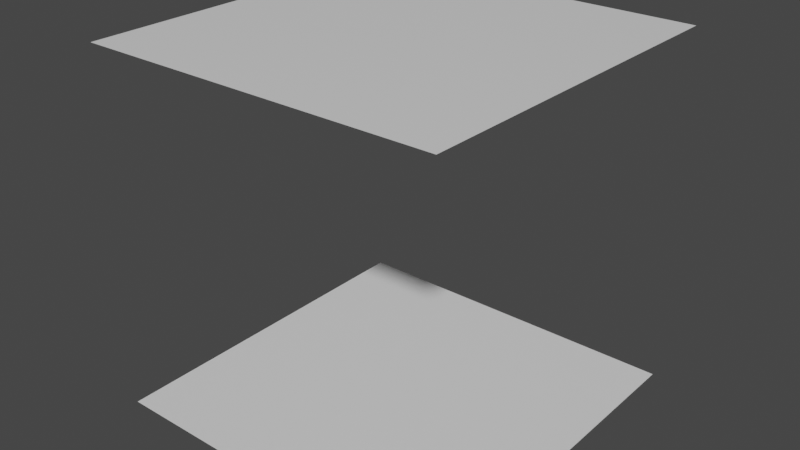 # Source: 4_exits.blend  (saved by Blender 2.91.10; exported with 4.5.12 LTS)
import bpy
from mathutils import Matrix  # noqa: F401  (used for matrix-valued properties, if any)

bpy.ops.wm.read_factory_settings(use_empty=True)
scene = bpy.context.scene
scene.name = 'Scene'

# ---- collections
col_collection = bpy.data.collections.new('Collection'); scene.collection.children.link(col_collection)

# ---- materials (node trees are filled in below, after node groups)
mat_material = bpy.data.materials.new('Material')
mat_material.alpha_threshold = 0.0
mat_material.use_transparent_shadow = False
mat_material.line_color = (0.0, 0.0, 0.0, 1.0)

# ---- material node trees
mat_material.use_nodes = True; mat_material.node_tree.nodes.clear()
_N = mat_material.node_tree.nodes; _L = mat_material.node_tree.links
n0 = _N.new('ShaderNodeOutputMaterial'); n0.name = 'Material Output'; n0.location = (300, 300)
n1 = _N.new('ShaderNodeBsdfPrincipled'); n1.name = 'Principled BSDF'; n1.location = (10, 300)
n1.distribution = 'GGX'
n1.subsurface_method = 'BURLEY'
n1.inputs[2].default_value = 0.4
n1.inputs[3].default_value = 1.45
n1.inputs[27].default_value = (0.0, 0.0, 0.0, 1.0)
n1.inputs[28].default_value = 1.0
_L.new(n1.outputs[0], n0.inputs[0])
n0.is_active_output = True

# ---- world
world_world = bpy.data.worlds.new('World'); scene.world = world_world
world_world.use_nodes = True; world_world.node_tree.nodes.clear()
_N = world_world.node_tree.nodes; _L = world_world.node_tree.links
n0 = _N.new('ShaderNodeOutputWorld'); n0.name = 'World Output'; n0.location = (300, 300)
n1 = _N.new('ShaderNodeBackground'); n1.name = 'Background'; n1.location = (10, 300)
n1.inputs[0].default_value = (0.05088, 0.05088, 0.05088, 1.0)
_L.new(n1.outputs[0], n0.inputs[0])
n0.is_active_output = True
world_world.color = (0.05088, 0.05088, 0.05088)
world_world.use_sun_shadow = False
world_world.sun_shadow_jitter_overblur = 0.0

# ---- meshes
me_cube = bpy.data.meshes.new('Cube')
me_cube.from_pydata([(1.0, 1.0, 1.0), (1.0, 1.0, -1.0), (1.0, -1.0, 1.0), (1.0, -1.0, -1.0), (-1.0, 1.0, 1.0), (-1.0, 1.0, -1.0), (-1.0, -1.0, 1.0), (-1.0, -1.0, -1.0)], [], [(0, 2, 6, 4), (5, 7, 3, 1)])
_uv = me_cube.uv_layers.new(name='UVMap')
_uv.uv.foreach_set('vector', [0.625, 0.5, 0.625, 0.75, 0.875, 0.75, 0.875, 0.5, 0.125, 0.5, 0.125, 0.75, 0.375, 0.75, 0.375, 0.5])
me_cube.materials.append(mat_material)
me_cube.use_remesh_preserve_volume = False
me_cube.use_remesh_preserve_attributes = False
me_cube.use_mirror_vertex_groups = False
me_cube.update()

# ---- objects
ob_4_exits = bpy.data.objects.new('4_exits', me_cube)

# ---- transforms, parenting, visibility, modifiers, constraints
ob_4_exits.location = (0.0, 0.0, 0.0)
ob_4_exits.lock_rotations_4d = False
ob_4_exits.empty_display_type = 'ARROWS'
ob_4_exits.lineart.crease_threshold = 0.0

# ---- collection membership
col_collection.objects.link(ob_4_exits)

# ---- scene / render settings (as saved in the file)
scene.frame_start = 1; scene.frame_end = 250; scene.frame_set(1)
scene.render.engine = 'BLENDER_EEVEE_NEXT'
scene.cycles.use_denoising = False
scene.cycles.samples = 128
scene.cycles.sampling_pattern = 'TABULATED_SOBOL'
scene.cycles.use_adaptive_sampling = False
scene.cycles.use_light_tree = False
scene.view_settings.view_transform = 'Filmic'
bpy.context.view_layer.update()

# ---- added for rendering (the .blend has no active camera and no usable light): camera, sun
cam_auto = bpy.data.cameras.new('AutoCamera')
cam_auto.lens = 50.0
cam_auto.sensor_width = 36.0
cam_auto.clip_end = 1000.0
ob_auto_camera = bpy.data.objects.new('AutoCamera', cam_auto)
scene.collection.objects.link(ob_auto_camera)
ob_auto_camera.location = (3.20507, -3.84609, 2.56406)
ob_auto_camera.rotation_euler = (1.09748, -7.21219e-08, 0.694738)
scene.camera = ob_auto_camera
light_auto_sun = bpy.data.lights.new('AutoSun', 'SUN')
light_auto_sun.energy = 3.0
light_auto_sun.angle = 0.0523599
ob_auto_sun = bpy.data.objects.new('AutoSun', light_auto_sun)
scene.collection.objects.link(ob_auto_sun)
ob_auto_sun.rotation_euler = (0.872665, 0.174533, 0.523599)
bpy.context.view_layer.update()
